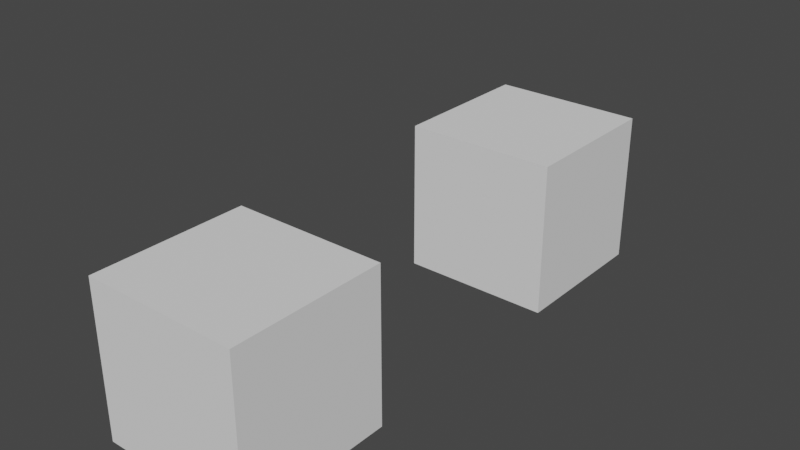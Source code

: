 # Source: 28_shapekeys_anim.blend  (saved by Blender 3.5.10; exported with 4.5.12 LTS)
import bpy
from mathutils import Matrix  # noqa: F401  (used for matrix-valued properties, if any)

bpy.ops.wm.read_factory_settings(use_empty=True)
scene = bpy.context.scene
scene.name = 'Scene'

# ---- collections
col_collection = bpy.data.collections.new('Collection'); scene.collection.children.link(col_collection)

# ---- world
world_world = bpy.data.worlds.new('World'); scene.world = world_world
world_world.use_nodes = True; world_world.node_tree.nodes.clear()
_N = world_world.node_tree.nodes; _L = world_world.node_tree.links
n0 = _N.new('ShaderNodeOutputWorld'); n0.name = 'World Output'; n0.location = (300, 300)
n1 = _N.new('ShaderNodeBackground'); n1.name = 'Background'; n1.location = (10, 300)
n1.inputs[0].default_value = (0.05088, 0.05088, 0.05088, 1.0)
_L.new(n1.outputs[0], n0.inputs[0])
n0.is_active_output = True
world_world.color = (0.05088, 0.05088, 0.05088)
world_world.use_sun_shadow = False
world_world.sun_shadow_jitter_overblur = 0.0

# ---- meshes
me_cube_005 = bpy.data.meshes.new('Cube.005')
me_cube_005.from_pydata([(-1.0, -1.0, -1.0), (-1.0, -1.0, 1.0), (-1.0, 1.0, -1.0), (-1.0, 1.0, 1.0), (1.0, -1.0, -1.0), (1.0, -1.0, 1.0), (1.0, 1.0, -1.0), (1.0, 1.0, 1.0)], [], [(0, 1, 3, 2), (2, 3, 7, 6), (6, 7, 5, 4), (4, 5, 1, 0), (2, 6, 4, 0), (7, 3, 1, 5)])
_uv = me_cube_005.uv_layers.new(name='UVMap')
_uv.uv.foreach_set('vector', [0.375, 0.0, 0.625, 0.0, 0.625, 0.25, 0.375, 0.25, 0.375, 0.25, 0.625, 0.25, 0.625, 0.5, 0.375, 0.5, 0.375, 0.5, 0.625, 0.5, 0.625, 0.75, 0.375, 0.75, 0.375, 0.75, 0.625, 0.75, 0.625, 1.0, 0.375, 1.0, 0.125, 0.5, 0.375, 0.5, 0.375, 0.75, 0.125, 0.75, 0.625, 0.5, 0.875, 0.5, 0.875, 0.75, 0.625, 0.75])
me_cube_005.update()
me_cube_007 = bpy.data.meshes.new('Cube.007')
me_cube_007.from_pydata([(-1.0, -1.0, -1.0), (-1.0, -1.0, 1.0), (-1.0, 1.0, -1.0), (-1.0, 1.0, 1.0), (1.0, -1.0, -1.0), (1.0, -1.0, 1.0), (1.0, 1.0, -1.0), (1.0, 1.0, 1.0)], [], [(0, 1, 3, 2), (2, 3, 7, 6), (6, 7, 5, 4), (4, 5, 1, 0), (2, 6, 4, 0), (7, 3, 1, 5)])
_uv = me_cube_007.uv_layers.new(name='UVMap')
_uv.uv.foreach_set('vector', [0.375, 0.0, 0.625, 0.0, 0.625, 0.25, 0.375, 0.25, 0.375, 0.25, 0.625, 0.25, 0.625, 0.5, 0.375, 0.5, 0.375, 0.5, 0.625, 0.5, 0.625, 0.75, 0.375, 0.75, 0.375, 0.75, 0.625, 0.75, 0.625, 1.0, 0.375, 1.0, 0.125, 0.5, 0.375, 0.5, 0.375, 0.75, 0.125, 0.75, 0.625, 0.5, 0.875, 0.5, 0.875, 0.75, 0.625, 0.75])
me_cube_007.update()
arm_armature = bpy.data.armatures.new('Armature')  # bones are not reproduced

# ---- objects
ob_animcube = bpy.data.objects.new('AnimCube', me_cube_005)
ob_drivencube = bpy.data.objects.new('DrivenCube', me_cube_007)
ob_armature = bpy.data.objects.new('Armature', arm_armature)

# ---- transforms, parenting, visibility, modifiers, constraints
ob_animcube.location = (0.0, 0.0, 0.0)
ob_drivencube.parent = ob_armature
ob_drivencube.matrix_parent_inverse = Matrix(((1.0, -0.0, 0.0, -0.0), (-0.0, 1.0, -0.0, -5.0), (0.0, -0.0, 1.0, -0.0), (-0.0, 0.0, -0.0, 1.0)))
ob_drivencube.location = (0.0, 5.0, 0.0)
_vg = ob_drivencube.vertex_groups.new(name='Bone')
_vg.add([0, 1, 2, 3, 4, 5, 6, 7], 1.0, 'REPLACE')
_m = ob_drivencube.modifiers.new('Armature', 'ARMATURE')
_m.object = ob_armature
ob_armature.location = (0.0, 5.0, 0.0)

# ---- collection membership
col_collection.objects.link(ob_animcube)
col_collection.objects.link(ob_drivencube)
col_collection.objects.link(ob_armature)

# ---- scene / render settings (as saved in the file)
scene.frame_start = 1; scene.frame_end = 10; scene.frame_set(13)
scene.render.engine = 'BLENDER_EEVEE_NEXT'
scene.cycles.sampling_pattern = 'TABULATED_SOBOL'
scene.cycles.use_light_tree = False
scene.view_settings.view_transform = 'Filmic'
bpy.context.view_layer.update()

# ---- added for rendering (the .blend has no active camera and no usable light): camera, sun
cam_auto = bpy.data.cameras.new('AutoCamera')
cam_auto.lens = 50.0
cam_auto.sensor_width = 36.0
cam_auto.clip_end = 1000.0
ob_auto_camera = bpy.data.objects.new('AutoCamera', cam_auto)
scene.collection.objects.link(ob_auto_camera)
ob_auto_camera.location = (7.28523, -6.24227, 6.32818)
ob_auto_camera.rotation_euler = (1.09748, -7.21219e-08, 0.694738)
scene.camera = ob_auto_camera
light_auto_sun = bpy.data.lights.new('AutoSun', 'SUN')
light_auto_sun.energy = 3.0
light_auto_sun.angle = 0.0523599
ob_auto_sun = bpy.data.objects.new('AutoSun', light_auto_sun)
scene.collection.objects.link(ob_auto_sun)
ob_auto_sun.rotation_euler = (0.872665, 0.174533, 0.523599)
bpy.context.view_layer.update()
